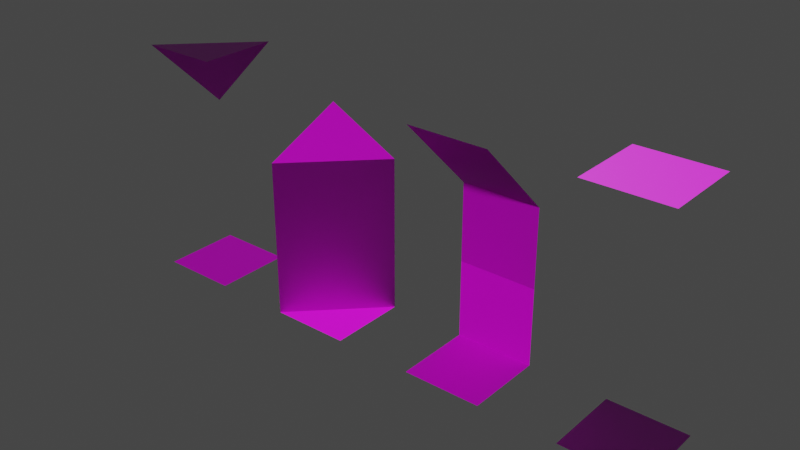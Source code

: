 # Source: Firtstest.blend  (saved by Blender 4.0.36; exported with 4.5.12 LTS)
import bpy
from mathutils import Matrix  # noqa: F401  (used for matrix-valued properties, if any)

bpy.ops.wm.read_factory_settings(use_empty=True)
scene = bpy.context.scene
scene.name = 'Scene'

# ---- collections
col_collection = bpy.data.collections.new('Collection'); scene.collection.children.link(col_collection)

# ---- images (referenced by path relative to the original .blend; pixels are not part of the script)
import os
ASSET_DIR = os.environ.get("B2B_ASSET_DIR", "")  # directory of the original .blend (textures are referenced by path, not embedded)
HERE = os.path.dirname(os.path.abspath(__file__))  # packed textures are extracted next to this script under _unpacked/

def load_image(name, relpath, width, height, colorspace="sRGB"):
    """Load a texture the original file referenced (path relative to the .blend, or extracted next to this script)."""
    p = next((c for c in (os.path.join(HERE, relpath), os.path.join(ASSET_DIR, relpath)) if relpath and os.path.exists(c)), "")
    if p:
        img = bpy.data.images.load(p, check_existing=True)
        img.name = name
    else:  # same state as the original file: an image datablock whose file is absent (Cycles renders it pink)
        img = bpy.data.images.new(name, width, height)
        img.source = "FILE"
        img.filepath = "//" + (relpath or name)
    img.colorspace_settings.name = colorspace
    return img
img_texturepackcolor_png_001 = load_image('TexturePackColor.png.001', 'TexturePackColor.png', 1024, 1024, 'sRGB')
img_texturepackbump_png_001 = load_image('TexturePackBump.png.001', 'TexturePackBump.png', 1024, 1024, 'sRGB')

# ---- materials (node trees are filled in below, after node groups)
mat_walls = bpy.data.materials.new('Walls')

# ---- material node trees
mat_walls.use_nodes = True; mat_walls.node_tree.nodes.clear()
_N = mat_walls.node_tree.nodes; _L = mat_walls.node_tree.links
n0 = _N.new('ShaderNodeTexImage'); n0.name = 'Image Texture'; n0.location = (-384, 384)
n0.image = img_texturepackcolor_png_001
n1 = _N.new('ShaderNodeBsdfPrincipled'); n1.name = 'Principled BSDF'; n1.location = (-123, 381)
n1.inputs[3].default_value = 1.45
n2 = _N.new('ShaderNodeNormalMap'); n2.name = 'Normal Map'; n2.location = (-298, 87)
n3 = _N.new('ShaderNodeTexImage'); n3.name = 'Image Texture.001'; n3.location = (-552, 87)
n3.image = img_texturepackbump_png_001
n4 = _N.new('ShaderNodeOutputMaterial'); n4.name = 'Material Output'; n4.location = (140, 380)
_L.new(n1.outputs[0], n4.inputs[0])
_L.new(n0.outputs[0], n1.inputs[0])
_L.new(n3.outputs[0], n2.inputs[1])
_L.new(n2.outputs[0], n1.inputs[5])
n4.is_active_output = True

# ---- world
world_world = bpy.data.worlds.new('World'); scene.world = world_world
world_world.use_nodes = True; world_world.node_tree.nodes.clear()
_N = world_world.node_tree.nodes; _L = world_world.node_tree.links
n0 = _N.new('ShaderNodeOutputWorld'); n0.name = 'World Output'; n0.location = (300, 300)
n1 = _N.new('ShaderNodeBackground'); n1.name = 'Background'; n1.location = (10, 300)
n1.inputs[0].default_value = (0.05088, 0.05088, 0.05088, 1.0)
_L.new(n1.outputs[0], n0.inputs[0])
n0.is_active_output = True
world_world.color = (0.05088, 0.05088, 0.05088)
world_world.use_sun_shadow = False
world_world.sun_shadow_jitter_overblur = 0.0

# ---- meshes
me_plane = bpy.data.meshes.new('Plane')
me_plane.from_pydata([(1.0, 0.0, 0.0), (1.0, 1.0, 0.0), (1.0, 0.0, 3.0), (0.0, 1.0, 2.0), (0.0, 0.0, 0.0), (1.0, 1.0, 2.0), (0.0, 1.0, 0.0), (0.0, 0.0, 3.0), (1.0, 1.0, 1.0), (0.0, 1.0, 1.0)], [], [(4, 0, 1, 6), (3, 5, 2, 7), (9, 8, 5, 3), (6, 1, 8, 9)])
_uv = me_plane.uv_layers.new(name='UVMap')
_uv.uv.foreach_set('vector', [0.0, 0.5, 0.0, 0.0, 0.5, 0.0, 0.5, 0.5, 0.5, 1.0, 0.0, 1.0, 0.0, 0.5, 0.5, 0.5, 0.0, 0.5, 0.5, 0.5, 0.5, 1.0, 0.0, 1.0, 0.5, 1.0, 1.49e-08, 1.0, 0.0, 0.5, 0.4998, 0.5])
me_plane.materials.append(mat_walls)
me_plane.update()
me_plane_001 = bpy.data.meshes.new('Plane.001')
me_plane_001.from_pydata([(0.0, 0.0, 2.0), (1.0, 0.0, 3.0), (1.0, 1.0, 2.0), (0.0, 0.0, 0.0), (1.0, 1.0, 0.0), (1.0, 0.0, 0.0), (1.0, 1.0, 1.0), (0.0, 0.0, 1.0)], [], [(3, 5, 4), (6, 7, 3, 4), (0, 2, 1), (2, 0, 7, 6)])
_uv = me_plane_001.uv_layers.new(name='UVMap')
_uv.uv.foreach_set('vector', [0.0536, -0.01906, 0.3034, 0.2308, 0.0536, 0.4806, 0.5, 1.0, 0.0, 1.0, 0.0, 0.5, 0.5, 0.5, 0.0001659, 1.0, 0.4998, 1.0, 0.25, 0.5, 0.5, 1.0, 0.0, 1.0, 0.0, 0.5, 0.5, 0.5])
me_plane_001.materials.append(mat_walls)
me_plane_001.update()
me_plane_002 = bpy.data.meshes.new('Plane.002')
me_plane_002.from_pydata([(0.0, 0.0, 3.0), (0.0, 1.0, 0.0), (1.0, 1.0, 3.0), (0.0, 0.0, 0.0), (0.0, 1.0, 3.0), (1.0, 0.0, 3.0), (1.0, 1.0, 0.0), (1.0, 0.0, 0.0)], [], [(4, 2, 5, 0), (3, 7, 6, 1)])
_uv = me_plane_002.uv_layers.new(name='UVMap')
_uv.uv.foreach_set('vector', [1.0, 0.5, 1.0, 1.0, 0.5, 1.0, 0.5, 0.5, 0.4999, 0.4999, 9.998e-05, 0.4999, 9.993e-05, 0.0001001, 0.4999, 9.997e-05])
me_plane_002.materials.append(mat_walls)
me_plane_002.update()
me_plane_004 = bpy.data.meshes.new('Plane.004')
me_plane_004.from_pydata([(0.0, 0.0, 3.0), (0.0, 1.0, 0.0), (1.0, 1.0, 3.0), (0.0, 0.0, 0.0), (0.0, 1.0, 2.0), (1.0, 0.0, 3.0), (1.0, 1.0, 0.0), (1.0, 0.0, 0.0)], [], [(4, 2, 0), (3, 7, 6, 1), (0, 2, 5)])
_uv = me_plane_004.uv_layers.new(name='UVMap')
_uv.uv.foreach_set('vector', [0.25, 0.5, 0.5, 1.0, 0.0, 1.004, 0.0, 0.5, 0.0001373, 0.0, 0.5, 0.0, 0.5, 0.5, 1.0, 1.0, 0.5, 0.5, 1.0, 0.5])
me_plane_004.materials.append(mat_walls)
me_plane_004.update()

# ---- objects
ob_wall_col = bpy.data.objects.new('Wall-col', me_plane)
ob_corner_col = bpy.data.objects.new('Corner-col', me_plane_001)
ob_inside_col = bpy.data.objects.new('Inside-col', me_plane_002)
ob_insidecorner_col = bpy.data.objects.new('InsideCorner-col', me_plane_004)

# ---- transforms, parenting, visibility, modifiers, constraints
ob_wall_col.location = (0.0, 0.0, 0.0)
ob_corner_col.location = (-2.0, 0.0, 0.0)
ob_inside_col.location = (2.0, 0.0, 0.0)
ob_insidecorner_col.location = (-4.0, 0.0, 0.0)

# ---- collection membership
col_collection.objects.link(ob_wall_col)
col_collection.objects.link(ob_corner_col)
col_collection.objects.link(ob_inside_col)
col_collection.objects.link(ob_insidecorner_col)

# ---- scene / render settings (as saved in the file)
scene.frame_start = 1; scene.frame_end = 250; scene.frame_set(1)
scene.render.engine = 'CYCLES'
scene.cycles.sampling_pattern = 'TABULATED_SOBOL'
scene.view_settings.view_transform = 'Filmic'
bpy.context.view_layer.update()

# ---- added for rendering (the .blend has no active camera and no usable light): camera, sun
cam_auto = bpy.data.cameras.new('AutoCamera')
cam_auto.lens = 50.0
cam_auto.sensor_width = 36.0
cam_auto.clip_end = 1000.0
ob_auto_camera = bpy.data.objects.new('AutoCamera', cam_auto)
scene.collection.objects.link(ob_auto_camera)
ob_auto_camera.location = (6.60678, -8.02814, 7.18543)
ob_auto_camera.rotation_euler = (1.09748, -7.21219e-08, 0.694738)
scene.camera = ob_auto_camera
light_auto_sun = bpy.data.lights.new('AutoSun', 'SUN')
light_auto_sun.energy = 3.0
light_auto_sun.angle = 0.0523599
ob_auto_sun = bpy.data.objects.new('AutoSun', light_auto_sun)
scene.collection.objects.link(ob_auto_sun)
ob_auto_sun.rotation_euler = (0.872665, 0.174533, 0.523599)
bpy.context.view_layer.update()
